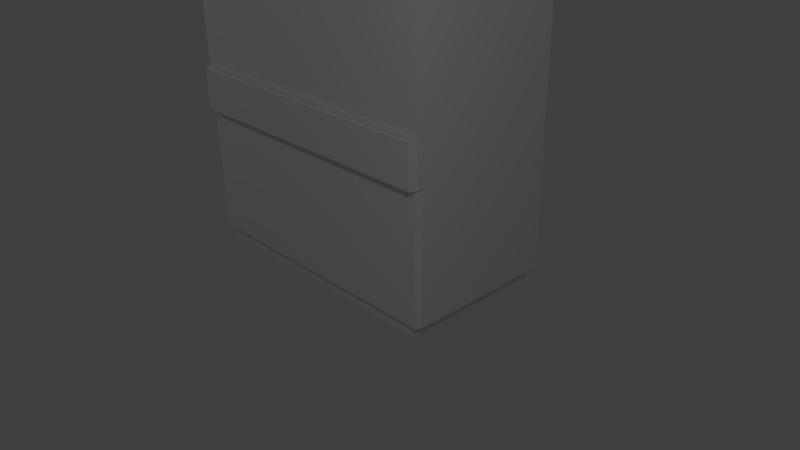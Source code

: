 # Source: capela.blend  (saved by Blender 2.70.0; exported with 4.5.12 LTS)
import bpy
from mathutils import Matrix  # noqa: F401  (used for matrix-valued properties, if any)

bpy.ops.wm.read_factory_settings(use_empty=True)
scene = bpy.context.scene
scene.name = 'Scene'

# ---- collections
col_collection_1 = bpy.data.collections.new('Collection 1'); scene.collection.children.link(col_collection_1)

# ---- materials (node trees are filled in below, after node groups)
mat_material_001 = bpy.data.materials.new('Material.001')
mat_material_001.alpha_threshold = 0.0
mat_material_001.use_transparent_shadow = False
mat_material_001.roughness = 0.5
mat_material_001.line_color = (0.0, 0.0, 0.0, 1.0)
mat_material = bpy.data.materials.new('Material')
mat_material.alpha_threshold = 0.0
mat_material.use_transparent_shadow = False
mat_material.roughness = 0.5
mat_material.line_color = (0.0, 0.0, 0.0, 1.0)

# ---- material node trees

# ---- world
world_world = bpy.data.worlds.new('World'); scene.world = world_world
world_world.color = (0.05088, 0.05088, 0.05088)
world_world.use_sun_shadow = False
world_world.sun_shadow_jitter_overblur = 0.0
world_world.cycles.sampling_method = 'MANUAL'
world_world.cycles.sample_map_resolution = 256

# ---- cameras
cam_camera = bpy.data.cameras.new('Camera')
cam_camera.clip_end = 100.0
cam_camera.lens = 35.0
cam_camera.sensor_width = 32.0
cam_camera.sensor_height = 18.0
cam_camera.ortho_scale = 7.314
cam_camera.dof.focus_distance = 0.0
cam_camera.dof.aperture_fstop = 128.0

# ---- lights
light_lamp_001 = bpy.data.lights.new('Lamp.001', 'POINT')
light_lamp_001.transmission_factor = 0.0
light_lamp_001.cutoff_distance = 30.0
light_lamp_001.energy = 100.0
light_lamp_001.shadow_buffer_clip_start = 1.001
light_lamp_001.shadow_soft_size = 0.1
light_lamp_001.shadow_maximum_resolution = 0.006
light_lamp_001.use_absolute_resolution = True
light_lamp_001.cycles.use_multiple_importance_sampling = False
light_lamp = bpy.data.lights.new('Lamp', 'POINT')
light_lamp.transmission_factor = 0.0
light_lamp.cutoff_distance = 30.0
light_lamp.energy = 100.0
light_lamp.shadow_buffer_clip_start = 1.001
light_lamp.shadow_soft_size = 0.1
light_lamp.shadow_maximum_resolution = 0.006
light_lamp.use_absolute_resolution = True
light_lamp.cycles.use_multiple_importance_sampling = False

# ---- meshes
me_cube_002 = bpy.data.meshes.new('Cube.002')
me_cube_002.from_pydata([(-1.708, -0.00855, -0.5933), (-1.708, 0.03256, -0.5933), (1.708, 0.03256, -0.5933), (1.708, -0.00855, -0.5933), (-1.708, -0.00855, 1.846), (-1.708, 0.03256, 1.846), (1.708, 0.03256, 1.846), (1.708, -0.00855, 1.846), (-1.708, -0.00855, -0.6374), (-1.708, 0.03256, -0.6374), (1.708, 0.03256, -0.6374), (1.708, -0.00855, -0.6374), (-1.708, -0.03601, -0.5933), (1.708, -0.03601, -0.5933), (-1.708, -0.03601, -0.6374), (1.708, -0.03601, -0.6374)], [], [(4, 5, 1, 0), (5, 6, 2, 1), (6, 7, 3, 2), (7, 4, 0, 3), (0, 8, 14, 12), (7, 6, 5, 4), (8, 9, 10, 11), (2, 3, 11, 10), (1, 2, 10, 9), (0, 1, 9, 8), (13, 12, 14, 15), (11, 3, 13, 15), (8, 11, 15, 14), (3, 0, 12, 13)])
_uv = me_cube_002.uv_layers.new(name='UVMap')
_uv.uv.foreach_set('vector', [0.677, 0.972, 0.677, 0.9835, 0.01726, 0.9835, 0.01726, 0.972, 0.677, 0.04807, 0.677, 0.972, 0.01726, 0.972, 0.01725, 0.04807, 0.677, 0.03655, 0.677, 0.04806, 0.01725, 0.04807, 0.01726, 0.03655, 0.677, 0.04806, 0.677, 0.972, 0.01726, 0.972, 0.01725, 0.04807, 0.7621, 0.9906, 0.7619, 0.9699, 0.7761, 0.9698, 0.7755, 0.9911, 0.677, 0.04806, 0.6932, 0.04815, 0.6932, 0.9721, 0.677, 0.972, 0.7619, 0.9699, 0.7445, 0.97, 0.7445, 0.0538, 0.7618, 0.0537, 0.7433, 0.03402, 0.7617, 0.03288, 0.7618, 0.0537, 0.7445, 0.0538, 0.7285, 0.97, 0.7285, 0.05384, 0.7445, 0.0538, 0.7445, 0.97, 0.7621, 0.9906, 0.7437, 0.99, 0.7445, 0.97, 0.7619, 0.9699, 0.7922, 0.05373, 0.7921, 0.9698, 0.7761, 0.9698, 0.7762, 0.05376, 0.7618, 0.0537, 0.7617, 0.03288, 0.7752, 0.03222, 0.7762, 0.05376, 0.7619, 0.9699, 0.7618, 0.0537, 0.7762, 0.05376, 0.7761, 0.9698, 0.8082, 0.05366, 0.8081, 0.9697, 0.7921, 0.9698, 0.7922, 0.05373])
me_cube_002.materials.append(mat_material_001)
me_cube_002.use_remesh_preserve_volume = False
me_cube_002.use_remesh_preserve_attributes = False
me_cube_002.use_mirror_vertex_groups = False
me_cube_002.update()
me_cube = bpy.data.meshes.new('Cube')
me_cube.from_pydata([(-1.833, 0.8705, 1.767), (-1.833, 0.8705, 0.1497), (-1.7, -0.9625, 0.002999), (-1.734, 0.9292, 0.002999), (-1.833, 0.8653, 1.788), (-1.734, 0.8067, 0.002999), (-1.797, -1.08, 1.788), (-1.833, 1.0, 1.788), (-1.704, -1.0, 2.307), (-1.581, -0.9625, 0.1362), (-1.797, -1.0, 0.1497), (-1.833, 1.0, 0.1497), (-1.612, 0.9292, 0.1362), (-1.612, -0.8904, 0.002999), (-1.797, -1.0, 1.767), (-1.833, 1.0, 1.767), (-1.671, -1.08, 2.307), (-1.704, 1.0, 2.307), (-1.797, -1.08, 2.307), (-1.833, 1.0, 2.307), (-1.704, 1.0, 1.767), (-1.734, -0.8904, 0.002999), (-1.671, -1.0, 1.767), (-1.833, -1.0, 1.788), (-1.704, 1.0, 0.1497), (-1.833, -0.9238, 0.1497), (-1.671, -1.0, 0.1497), (-1.833, -0.9238, 1.767), (-1.671, -1.08, 1.788), (-1.833, -1.0, 2.307), (-1.704, 1.0, 1.788), (-1.581, -0.9625, 0.002999), (-1.7, -0.9625, 0.1362), (-1.734, 0.9292, 0.1362), (-1.612, 0.9292, 0.002999), (-1.734, -0.8904, 0.1362), (-1.833, 0.8653, 2.307), (-1.704, 0.8653, 2.307), (-1.612, 0.8067, 0.002999), (-1.734, 0.8067, 0.1362), (-1.704, -1.0, 4.782), (-1.704, 1.0, 4.782), (-1.833, 1.0, 4.782), (-1.833, -1.0, 4.782), (-1.833, 0.8653, 4.782), (-1.704, 0.8653, 4.782), (-1.704, -1.0, 4.998), (-1.704, 1.0, 4.998), (-1.833, 1.0, 4.998), (-1.833, -1.0, 4.998), (-1.833, 0.8653, 4.998), (-1.704, -1.0, 5.041), (-1.704, 1.0, 5.041), (-1.833, 1.0, 5.041), (-1.833, -1.0, 5.041), (-1.833, 0.8653, 5.041), (-1.704, -1.0, 8.276), (-1.704, 1.0, 8.276), (-1.833, 1.0, 8.276), (-1.833, -1.0, 8.276), (-1.833, 0.8653, 8.276), (-1.704, 0.8653, 8.276), (-1.704, -1.046, 4.998), (-1.833, -1.046, 4.998), (-1.704, -1.046, 5.041), (-1.833, -1.046, 5.041), (1.833, 0.8705, 1.767), (1.833, 0.8705, 0.1497), (1.7, -0.9625, 0.002999), (1.734, 0.9292, 0.002999), (1.833, 0.8653, 1.788), (1.734, 0.8067, 0.002999), (1.797, -1.08, 1.788), (1.833, 1.0, 1.788), (1.7, -1.0, 2.307), (1.612, -0.9625, 0.1362), (1.797, -1.0, 0.1497), (1.833, 1.0, 0.1497), (1.612, 0.9292, 0.1362), (1.612, -0.8904, 0.002999), (1.797, -1.0, 1.767), (1.833, 1.0, 1.767), (1.679, -1.08, 2.307), (1.702, 1.0, 2.307), (1.797, -1.08, 2.307), (1.833, 1.0, 2.307), (1.702, 1.0, 1.767), (1.734, -0.8904, 0.002999), (1.679, -1.0, 1.767), (1.833, -1.0, 1.788), (1.702, 1.0, 0.1497), (1.833, -0.9238, 0.1497), (1.679, -1.0, 0.1497), (1.833, -0.9238, 1.767), (1.679, -1.08, 1.788), (1.833, -1.0, 2.307), (1.702, 1.0, 1.788), (1.612, -0.9625, 0.002999), (1.7, -0.9625, 0.1362), (1.734, 0.9292, 0.1362), (1.612, 0.9292, 0.002999), (1.734, -0.8904, 0.1362), (1.833, 0.8653, 2.307), (1.702, 0.8653, 2.307), (1.612, 0.8067, 0.002999), (1.734, 0.8067, 0.1362), (1.702, -1.0, 4.782), (1.702, 1.0, 4.782), (1.833, 1.0, 4.782), (1.833, -1.0, 4.782), (1.833, 0.8653, 4.782), (1.702, 0.8653, 4.782), (1.704, -1.0, 4.998), (1.702, 1.0, 4.998), (1.833, 1.0, 4.998), (1.833, -1.0, 4.998), (1.833, 0.8653, 4.998), (1.704, -1.0, 5.041), (1.702, 1.0, 5.041), (1.833, 1.0, 5.041), (1.833, -1.0, 5.041), (1.833, 0.8653, 5.041), (1.704, -1.0, 8.276), (1.702, 1.0, 8.276), (1.833, 1.0, 8.276), (1.833, -1.0, 8.276), (1.833, 0.8653, 8.276), (1.702, 0.8653, 8.276), (1.704, -1.046, 4.998), (1.833, -1.046, 4.998), (1.704, -1.046, 5.041), (1.833, -1.046, 5.041)], [], [(13, 31, 2, 21), (23, 6, 18, 29), (7, 4, 36, 19), (22, 28, 6, 14), (0, 4, 7, 15), (12, 34, 3, 33), (9, 26, 10, 32), (39, 1, 11, 33), (20, 24, 11, 15), (6, 28, 16, 18), (26, 22, 14, 10), (1, 0, 15, 11), (30, 20, 15, 7), (8, 29, 18, 16), (30, 7, 19, 17), (38, 13, 21, 5), (4, 23, 29, 36), (14, 6, 23, 27), (86, 90, 24, 20), (32, 10, 25, 35), (10, 14, 27, 25), (29, 8, 40, 43), (34, 38, 5, 3), (24, 12, 33, 11), (31, 9, 32, 2), (5, 39, 33, 3), (35, 25, 1, 39), (2, 32, 35, 21), (25, 27, 0, 1), (21, 35, 39, 5), (96, 86, 20, 30), (96, 30, 17, 83), (27, 23, 4, 0), (43, 40, 46, 49), (8, 37, 45, 40), (19, 36, 44, 42), (17, 19, 42, 41), (36, 29, 43, 44), (42, 44, 50, 48), (41, 42, 48, 47), (44, 43, 49, 50), (54, 49, 63, 65), (48, 50, 55, 53), (47, 48, 53, 52), (50, 49, 54, 55), (57, 58, 60, 61), (61, 60, 59, 56), (75, 92, 26, 9), (54, 51, 56, 59), (53, 55, 60, 58), (52, 53, 58, 57), (55, 54, 59, 60), (63, 62, 64, 65), (51, 54, 65, 64), (97, 75, 9, 31), (49, 46, 62, 63), (79, 87, 68, 97), (89, 95, 84, 72), (73, 85, 102, 70), (88, 80, 72, 94), (66, 81, 73, 70), (78, 99, 69, 100), (75, 98, 76, 92), (105, 99, 77, 67), (86, 81, 77, 90), (72, 84, 82, 94), (92, 76, 80, 88), (67, 77, 81, 66), (96, 73, 81, 86), (74, 82, 84, 95), (96, 83, 85, 73), (37, 103, 111, 45), (104, 71, 87, 79), (70, 102, 95, 89), (80, 93, 89, 72), (107, 41, 47, 113), (98, 101, 91, 76), (76, 91, 93, 80), (95, 109, 106, 74), (100, 69, 71, 104), (90, 77, 99, 78), (97, 68, 98, 75), (71, 69, 99, 105), (101, 105, 67, 91), (68, 87, 101, 98), (91, 67, 66, 93), (78, 100, 34, 12), (87, 71, 105, 101), (103, 37, 8, 74), (90, 78, 12, 24), (83, 17, 41, 107), (93, 66, 70, 89), (109, 115, 112, 106), (74, 106, 111, 103), (85, 108, 110, 102), (83, 107, 108, 85), (102, 110, 109, 95), (46, 112, 128, 62), (117, 51, 64, 130), (108, 114, 116, 110), (107, 113, 114, 108), (110, 116, 115, 109), (62, 128, 130, 64), (120, 131, 129, 115), (51, 117, 122, 56), (114, 119, 121, 116), (113, 118, 119, 114), (116, 121, 120, 115), (123, 127, 126, 124), (127, 122, 125, 126), (120, 125, 122, 117), (119, 124, 126, 121), (118, 123, 124, 119), (121, 126, 125, 120), (46, 40, 106, 112), (40, 45, 111, 106), (129, 131, 130, 128), (117, 130, 131, 120), (61, 56, 122, 127), (115, 129, 128, 112), (92, 88, 22, 26), (28, 94, 82, 16), (88, 94, 28, 22), (113, 47, 52, 118), (123, 57, 61, 127), (118, 52, 57, 123), (74, 8, 16, 82), (100, 104, 38, 34), (104, 79, 13, 38), (79, 97, 31, 13)])
_uv = me_cube.uv_layers.new(name='UVMap')
_uv.uv.foreach_set('vector', [0.05507, 0.5394, 0.0577, 0.546, 0.04657, 0.5456, 0.04446, 0.5388, 0.5355, 0.1471, 0.5415, 0.1492, 0.5422, 0.182, 0.5352, 0.1849, 0.3831, 0.1398, 0.3952, 0.1428, 0.3945, 0.1847, 0.3835, 0.1821, 0.5494, 0.1397, 0.551, 0.1466, 0.5415, 0.1492, 0.5377, 0.1436, 0.3952, 0.1407, 0.3952, 0.1428, 0.3831, 0.1398, 0.3835, 0.1379, 0.05275, 0.364, 0.0528, 0.3762, 0.0417, 0.3763, 0.04161, 0.3641, 0.5642, 0.01277, 0.5552, 0.01654, 0.5453, 0.01864, 0.5517, 0.01339, 0.3988, 0.009375, 0.3893, 0.01511, 0.3774, 0.01151, 0.3874, 0.005427, 0.08079, 0.03142, 0.08075, 0.1409, 0.07203, 0.1409, 0.07207, 0.03142, 0.5415, 0.1492, 0.551, 0.1466, 0.5507, 0.1842, 0.5422, 0.182, 0.5552, 0.01654, 0.5546, 0.1299, 0.5439, 0.1283, 0.5453, 0.01864, 0.3893, 0.01511, 0.3887, 0.1255, 0.3782, 0.1224, 0.3774, 0.01151, 0.08545, 0.3495, 0.08552, 0.3517, 0.07409, 0.3519, 0.07406, 0.3501, 0.5463, 0.1908, 0.5352, 0.1849, 0.5422, 0.182, 0.5507, 0.1842, 0.08545, 0.3495, 0.07406, 0.3501, 0.07418, 0.3115, 0.08372, 0.3116, 0.05284, 0.3874, 0.05507, 0.5394, 0.04446, 0.5388, 0.04183, 0.3875, 0.3952, 0.1428, 0.5355, 0.1471, 0.5352, 0.1849, 0.3945, 0.1847, 0.5377, 0.1436, 0.5415, 0.1492, 0.5355, 0.1471, 0.5288, 0.1432, 0.3115, 0.0315, 0.3115, 0.141, 0.08075, 0.1409, 0.08079, 0.03142, 0.5517, 0.01339, 0.5453, 0.01864, 0.5395, 0.01693, 0.544, 0.00925, 0.5453, 0.01864, 0.5439, 0.1283, 0.5377, 0.1272, 0.5395, 0.01693, 0.5345, 0.5087, 0.5444, 0.5087, 0.5444, 0.6984, 0.5345, 0.6984, 0.0528, 0.3762, 0.05284, 0.3874, 0.04183, 0.3875, 0.0417, 0.3763, 0.08075, 0.1409, 0.087, 0.1458, 0.07876, 0.1458, 0.07203, 0.1409, 0.0577, 0.546, 0.05747, 0.5582, 0.04637, 0.558, 0.04657, 0.5456, 0.04183, 0.3875, 0.02978, 0.3876, 0.0296, 0.3765, 0.0417, 0.3763, 0.544, 0.00925, 0.5395, 0.01693, 0.3893, 0.01511, 0.3988, 0.009375, 0.04657, 0.5456, 0.03403, 0.5483, 0.03258, 0.5405, 0.04446, 0.5388, 0.5395, 0.01693, 0.5377, 0.1272, 0.3887, 0.1255, 0.3893, 0.01511, 0.04446, 0.5388, 0.03258, 0.5405, 0.02978, 0.3876, 0.04183, 0.3875, 0.2903, 0.3498, 0.2903, 0.3521, 0.08552, 0.3517, 0.08545, 0.3495, 0.2903, 0.3498, 0.08545, 0.3495, 0.08372, 0.3116, 0.29, 0.3121, 0.5288, 0.1432, 0.5355, 0.1471, 0.3952, 0.1428, 0.3952, 0.1407, 0.5345, 0.6984, 0.5444, 0.6984, 0.5444, 0.715, 0.5345, 0.715, 0.4327, 0.3293, 0.5607, 0.3293, 0.5607, 0.4991, 0.4327, 0.4991, 0.3812, 0.5087, 0.3915, 0.5087, 0.3915, 0.6984, 0.3812, 0.6984, 0.3494, 0.007131, 0.3609, 0.007259, 0.3585, 0.2292, 0.3467, 0.2291, 0.3915, 0.5087, 0.5345, 0.5087, 0.5345, 0.6984, 0.3915, 0.6984, 0.3812, 0.6984, 0.3915, 0.6984, 0.3915, 0.715, 0.3812, 0.715, 0.3467, 0.2291, 0.3585, 0.2292, 0.3587, 0.2489, 0.3463, 0.2488, 0.3915, 0.6984, 0.5345, 0.6984, 0.5345, 0.715, 0.3915, 0.715, 0.5273, 0.7296, 0.5273, 0.7252, 0.5319, 0.7252, 0.5319, 0.7296, 0.3843, 0.7255, 0.3956, 0.7255, 0.3957, 0.7299, 0.3843, 0.7299, 0.3463, 0.2488, 0.3587, 0.2489, 0.3587, 0.2531, 0.3462, 0.2534, 0.3956, 0.7255, 0.5273, 0.7252, 0.5273, 0.7296, 0.3957, 0.7299, 0.04602, 0.5495, 0.03438, 0.5495, 0.03438, 0.5373, 0.04602, 0.5373, 0.04602, 0.5373, 0.03438, 0.5373, 0.03438, 0.3687, 0.04602, 0.3687, 0.8034, 0.01219, 0.8101, 0.01599, 0.5552, 0.01654, 0.5642, 0.01277, 0.5345, 0.7368, 0.5444, 0.7368, 0.5444, 0.9847, 0.5345, 0.9847, 0.3812, 0.7368, 0.3915, 0.7368, 0.3915, 0.9847, 0.3812, 0.9847, 0.3462, 0.2534, 0.3587, 0.2531, 0.3634, 0.5549, 0.3514, 0.5551, 0.3915, 0.7368, 0.5345, 0.7368, 0.5345, 0.9847, 0.3915, 0.9847, 0.5319, 0.7252, 0.545, 0.7251, 0.545, 0.7296, 0.5319, 0.7296, 0.545, 0.7342, 0.5319, 0.7342, 0.5319, 0.7296, 0.545, 0.7296, 0.3461, 0.5459, 0.3463, 0.5581, 0.05747, 0.5582, 0.0577, 0.546, 0.5319, 0.7206, 0.545, 0.7205, 0.545, 0.7251, 0.5319, 0.7252, 0.3458, 0.5393, 0.3564, 0.5388, 0.3543, 0.5456, 0.3461, 0.5459, 0.8315, 0.1477, 0.832, 0.1852, 0.825, 0.1824, 0.8256, 0.1498, 0.9829, 0.1398, 0.9826, 0.1818, 0.9717, 0.1845, 0.9709, 0.1429, 0.8183, 0.1406, 0.8293, 0.1442, 0.8256, 0.1498, 0.8167, 0.1474, 0.9709, 0.1408, 0.9824, 0.138, 0.9829, 0.1398, 0.9709, 0.1429, 0.3486, 0.3643, 0.3597, 0.3644, 0.3596, 0.3766, 0.3485, 0.3765, 0.8034, 0.01219, 0.813, 0.01269, 0.8195, 0.01819, 0.8101, 0.01599, 0.9709, 0.009303, 0.9826, 0.005423, 0.9928, 0.01185, 0.9805, 0.01536, 0.3115, 0.0315, 0.3203, 0.0315, 0.3203, 0.141, 0.3115, 0.141, 0.8256, 0.1498, 0.825, 0.1824, 0.8172, 0.1845, 0.8167, 0.1474, 0.8101, 0.01599, 0.8195, 0.01819, 0.8192, 0.1314, 0.8089, 0.1328, 0.9805, 0.01536, 0.9928, 0.01185, 0.9907, 0.1273, 0.9799, 0.1303, 0.2903, 0.3498, 0.3019, 0.35, 0.3019, 0.3519, 0.2903, 0.3521, 0.8206, 0.1911, 0.8172, 0.1845, 0.825, 0.1824, 0.832, 0.1852, 0.2903, 0.3498, 0.29, 0.3121, 0.2997, 0.3115, 0.3019, 0.35, 0.5607, 0.3293, 0.7944, 0.3293, 0.7944, 0.4991, 0.5607, 0.4991, 0.3484, 0.3876, 0.3594, 0.3878, 0.3564, 0.5388, 0.3458, 0.5393, 0.9709, 0.1429, 0.9717, 0.1845, 0.832, 0.1852, 0.8315, 0.1477, 0.8293, 0.1442, 0.8382, 0.1437, 0.8315, 0.1477, 0.8256, 0.1498, 0.04897, 0.2273, 0.3467, 0.2291, 0.3463, 0.2488, 0.04912, 0.247, 0.813, 0.01269, 0.821, 0.00855, 0.8254, 0.01652, 0.8195, 0.01819, 0.8195, 0.01819, 0.8254, 0.01652, 0.8257, 0.1305, 0.8192, 0.1314, 0.8155, 0.5088, 0.8155, 0.6984, 0.8054, 0.6984, 0.8053, 0.5088, 0.3485, 0.3765, 0.3596, 0.3766, 0.3594, 0.3878, 0.3484, 0.3876, 0.3115, 0.141, 0.3203, 0.141, 0.3136, 0.1459, 0.3053, 0.1459, 0.3461, 0.5459, 0.3543, 0.5456, 0.3545, 0.5579, 0.3463, 0.5581, 0.3594, 0.3878, 0.3596, 0.3766, 0.3717, 0.3769, 0.3715, 0.388, 0.821, 0.00855, 0.9709, 0.009303, 0.9805, 0.01536, 0.8254, 0.01652, 0.3543, 0.5456, 0.3564, 0.5388, 0.3683, 0.5405, 0.3668, 0.5483, 0.8254, 0.01652, 0.9805, 0.01536, 0.9799, 0.1303, 0.8257, 0.1305, 0.3486, 0.3643, 0.3485, 0.3765, 0.0528, 0.3762, 0.05275, 0.364, 0.3564, 0.5388, 0.3594, 0.3878, 0.3715, 0.388, 0.3683, 0.5405, 0.7944, 0.3293, 0.5607, 0.3293, 0.5607, 0.2014, 0.7942, 0.2014, 0.3115, 0.141, 0.3053, 0.1459, 0.087, 0.1458, 0.08075, 0.1409, 0.04961, 0.005409, 0.3494, 0.007131, 0.3467, 0.2291, 0.04897, 0.2273, 0.8382, 0.1437, 0.9709, 0.1408, 0.9709, 0.1429, 0.8315, 0.1477, 0.8155, 0.6984, 0.8155, 0.715, 0.8056, 0.715, 0.8054, 0.6984, 0.9223, 0.3293, 0.9223, 0.4991, 0.7944, 0.4991, 0.7944, 0.3293, 0.9687, 0.5088, 0.9687, 0.6984, 0.9584, 0.6984, 0.9584, 0.5088, 0.04961, 0.005409, 0.04897, 0.2273, 0.03704, 0.2271, 0.0379, 0.005361, 0.9584, 0.5088, 0.9584, 0.6984, 0.8155, 0.6984, 0.8155, 0.5088, 0.545, 0.7205, 0.8059, 0.7206, 0.8059, 0.7252, 0.545, 0.7251, 0.8059, 0.7342, 0.545, 0.7342, 0.545, 0.7296, 0.8059, 0.7296, 0.9687, 0.6984, 0.9687, 0.715, 0.9584, 0.715, 0.9584, 0.6984, 0.04897, 0.2273, 0.04912, 0.247, 0.03653, 0.2469, 0.03704, 0.2271, 0.9584, 0.6984, 0.9584, 0.715, 0.8155, 0.715, 0.8155, 0.6984, 0.545, 0.7251, 0.8059, 0.7252, 0.8059, 0.7296, 0.545, 0.7296, 0.8236, 0.7296, 0.8189, 0.7296, 0.8189, 0.7252, 0.8236, 0.7252, 0.5444, 0.7368, 0.8056, 0.7368, 0.8056, 0.9847, 0.5444, 0.9847, 0.9669, 0.7251, 0.9669, 0.7295, 0.9555, 0.7295, 0.9555, 0.7251, 0.04912, 0.247, 0.04912, 0.2515, 0.03644, 0.2511, 0.03653, 0.2469, 0.9555, 0.7251, 0.9555, 0.7295, 0.8236, 0.7296, 0.8236, 0.7252, 0.354, 0.5495, 0.354, 0.5373, 0.3658, 0.5373, 0.3658, 0.5495, 0.354, 0.5373, 0.3541, 0.3687, 0.3658, 0.3687, 0.3658, 0.5373, 0.8155, 0.7368, 0.8155, 0.9847, 0.8056, 0.9847, 0.8056, 0.7368, 0.9688, 0.7368, 0.9688, 0.9847, 0.9584, 0.9847, 0.9584, 0.7368, 0.04912, 0.2515, 0.04068, 0.5551, 0.02842, 0.5548, 0.03644, 0.2511, 0.9584, 0.7368, 0.9584, 0.9847, 0.8155, 0.9847, 0.8155, 0.7368, 0.5444, 0.715, 0.5444, 0.6984, 0.8054, 0.6984, 0.8056, 0.715, 0.5607, 0.6271, 0.5607, 0.4991, 0.7944, 0.4991, 0.7943, 0.6271, 0.8189, 0.7252, 0.8189, 0.7296, 0.8059, 0.7296, 0.8059, 0.7252, 0.8059, 0.7342, 0.8059, 0.7296, 0.8189, 0.7296, 0.819, 0.7342, 0.04602, 0.5373, 0.04602, 0.3687, 0.3541, 0.3687, 0.354, 0.5373, 0.8189, 0.7205, 0.8189, 0.7252, 0.8059, 0.7252, 0.8059, 0.7206, 0.8101, 0.01599, 0.8089, 0.1328, 0.5546, 0.1299, 0.5552, 0.01654, 0.551, 0.1466, 0.8167, 0.1474, 0.8172, 0.1845, 0.5507, 0.1842, 0.8183, 0.1406, 0.8167, 0.1474, 0.551, 0.1466, 0.5494, 0.1397, 0.04912, 0.247, 0.3463, 0.2488, 0.3462, 0.2534, 0.04912, 0.2515, 0.354, 0.5495, 0.04602, 0.5495, 0.04602, 0.5373, 0.354, 0.5373, 0.04912, 0.2515, 0.3462, 0.2534, 0.3514, 0.5551, 0.04068, 0.5551, 0.8206, 0.1911, 0.5463, 0.1908, 0.5507, 0.1842, 0.8172, 0.1845, 0.3485, 0.3765, 0.3484, 0.3876, 0.05284, 0.3874, 0.0528, 0.3762, 0.3484, 0.3876, 0.3458, 0.5393, 0.05507, 0.5394, 0.05284, 0.3874, 0.3458, 0.5393, 0.3461, 0.5459, 0.0577, 0.546, 0.05507, 0.5394])
me_cube.materials.append(mat_material)
me_cube.use_remesh_preserve_volume = False
me_cube.use_remesh_preserve_attributes = False
me_cube.use_mirror_vertex_groups = False
me_cube.update()

# ---- objects
ob_capela_vidro = bpy.data.objects.new('Capela_Vidro', me_cube_002)
ob_lamp_001 = bpy.data.objects.new('Lamp.001', light_lamp_001)
ob_capela = bpy.data.objects.new('Capela', me_cube)
ob_lamp = bpy.data.objects.new('Lamp', light_lamp)
ob_camera = bpy.data.objects.new('Camera', cam_camera)

# ---- transforms, parenting, visibility, modifiers, constraints
ob_capela_vidro.location = (0.0, -0.9861, 2.949)
ob_capela_vidro.lock_rotations_4d = False
ob_capela_vidro.empty_display_type = 'ARROWS'
ob_capela_vidro.lineart.crease_threshold = 0.0
ob_lamp_001.location = (-7.697, -4.064, 5.904)
ob_lamp_001.rotation_euler = (0.6503, 0.05522, 1.866)
ob_lamp_001.lock_rotations_4d = False
ob_lamp_001.empty_display_type = 'ARROWS'
ob_lamp_001.color = (0.0, 0.0, 0.0, 0.0)
ob_lamp_001.lineart.crease_threshold = 0.0
ob_capela.location = (0.0, 0.0, 0.0)
ob_capela.lock_rotations_4d = False
ob_capela.empty_display_type = 'ARROWS'
ob_capela.lineart.crease_threshold = 0.0
ob_lamp.location = (5.607, -4.064, 5.904)
ob_lamp.rotation_euler = (0.6503, 0.05522, 1.866)
ob_lamp.lock_rotations_4d = False
ob_lamp.empty_display_type = 'ARROWS'
ob_lamp.color = (0.0, 0.0, 0.0, 0.0)
ob_lamp.lineart.crease_threshold = 0.0
ob_camera.location = (7.481, -6.508, 5.344)
ob_camera.rotation_euler = (1.109, 0.01082, 0.8149)
ob_camera.lock_rotations_4d = False
ob_camera.empty_display_type = 'ARROWS'
ob_camera.color = (0.0, 0.0, 0.0, 0.0)
ob_camera.display_type = 'WIRE'
ob_camera.lineart.crease_threshold = 0.0

# ---- collection membership
col_collection_1.objects.link(ob_capela_vidro)
col_collection_1.objects.link(ob_lamp_001)
col_collection_1.objects.link(ob_capela)
col_collection_1.objects.link(ob_lamp)
col_collection_1.objects.link(ob_camera)

# ---- scene / render settings (as saved in the file)
scene.camera = ob_camera
scene.frame_start = 1; scene.frame_end = 250; scene.frame_set(2)
scene.render.engine = 'BLENDER_EEVEE_NEXT'
scene.render.resolution_percentage = 50
scene.render.dither_intensity = 0.0
scene.cycles.use_denoising = False
scene.cycles.samples = 10
scene.cycles.sampling_pattern = 'TABULATED_SOBOL'
scene.cycles.light_sampling_threshold = 0.0
scene.cycles.use_adaptive_sampling = False
scene.cycles.use_light_tree = False
scene.cycles.blur_glossy = 0.0
scene.cycles.volume_bounces = 1
scene.cycles.pixel_filter_type = 'GAUSSIAN'
scene.cycles.sample_clamp_indirect = 0.0
scene.view_settings.view_transform = 'Standard'
bpy.context.view_layer.update()
